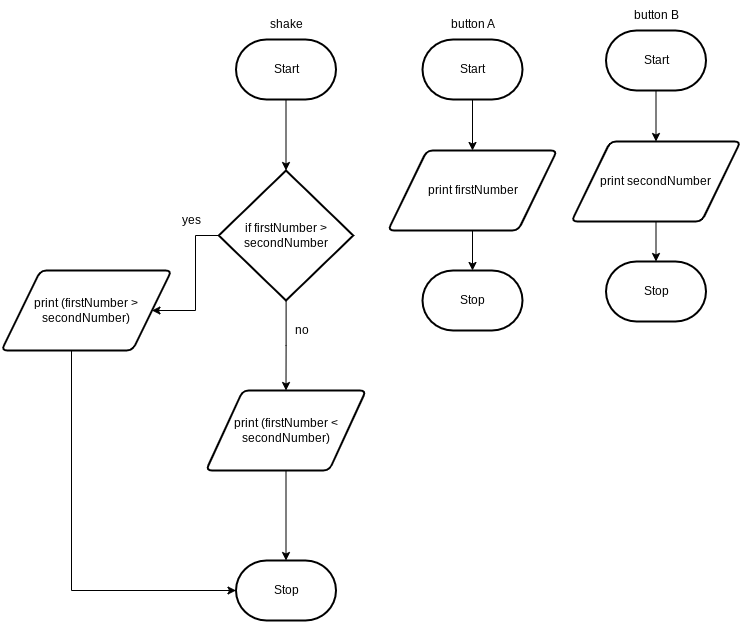

The diagram above was exported from draw.io. Its source (the exported page's mxGraphModel, read from the mxfile embedded in the PNG):
<mxGraphModel dx="1936" dy="703" grid="1" gridSize="10" guides="1" tooltips="1" connect="1" arrows="1" fold="1" page="1" pageScale="1" pageWidth="850" pageHeight="1100" math="0" shadow="0">
  <root>
    <mxCell id="0" />
    <mxCell id="1" parent="0" />
    <mxCell id="10" value="" style="edgeStyle=none;html=1;" edge="1" parent="1" source="2" target="9">
      <mxGeometry relative="1" as="geometry" />
    </mxCell>
    <mxCell id="2" value="Start" style="strokeWidth=2;html=1;shape=mxgraph.flowchart.terminator;whiteSpace=wrap;" parent="1" vertex="1">
      <mxGeometry x="371" y="79" width="100" height="60" as="geometry" />
    </mxCell>
    <mxCell id="3" value="Stop" style="strokeWidth=2;html=1;shape=mxgraph.flowchart.terminator;whiteSpace=wrap;" parent="1" vertex="1">
      <mxGeometry x="371" y="310" width="100" height="60" as="geometry" />
    </mxCell>
    <mxCell id="6" value="button A" style="text;html=1;align=center;verticalAlign=middle;resizable=0;points=[];autosize=1;strokeColor=none;fillColor=none;" vertex="1" parent="1">
      <mxGeometry x="386" y="49" width="70" height="30" as="geometry" />
    </mxCell>
    <mxCell id="11" value="" style="edgeStyle=none;html=1;" edge="1" parent="1" source="9" target="3">
      <mxGeometry relative="1" as="geometry" />
    </mxCell>
    <mxCell id="9" value="print firstNumber" style="shape=parallelogram;html=1;strokeWidth=2;perimeter=parallelogramPerimeter;whiteSpace=wrap;rounded=1;arcSize=12;size=0.23;" vertex="1" parent="1">
      <mxGeometry x="336.5" y="190" width="169" height="80" as="geometry" />
    </mxCell>
    <mxCell id="17" value="" style="edgeStyle=none;html=1;" edge="1" parent="1" source="18" target="22">
      <mxGeometry relative="1" as="geometry" />
    </mxCell>
    <mxCell id="18" value="Start" style="strokeWidth=2;html=1;shape=mxgraph.flowchart.terminator;whiteSpace=wrap;" vertex="1" parent="1">
      <mxGeometry x="554.5" y="70" width="100" height="60" as="geometry" />
    </mxCell>
    <mxCell id="19" value="Stop" style="strokeWidth=2;html=1;shape=mxgraph.flowchart.terminator;whiteSpace=wrap;" vertex="1" parent="1">
      <mxGeometry x="554.5" y="301" width="100" height="60" as="geometry" />
    </mxCell>
    <mxCell id="20" value="button B" style="text;html=1;align=center;verticalAlign=middle;resizable=0;points=[];autosize=1;strokeColor=none;fillColor=none;" vertex="1" parent="1">
      <mxGeometry x="569.5" y="40" width="70" height="30" as="geometry" />
    </mxCell>
    <mxCell id="21" value="" style="edgeStyle=none;html=1;" edge="1" parent="1" source="22" target="19">
      <mxGeometry relative="1" as="geometry" />
    </mxCell>
    <mxCell id="22" value="print secondNumber" style="shape=parallelogram;html=1;strokeWidth=2;perimeter=parallelogramPerimeter;whiteSpace=wrap;rounded=1;arcSize=12;size=0.23;" vertex="1" parent="1">
      <mxGeometry x="520" y="181" width="169" height="80" as="geometry" />
    </mxCell>
    <mxCell id="30" value="" style="edgeStyle=none;html=1;" edge="1" parent="1" source="24" target="29">
      <mxGeometry relative="1" as="geometry" />
    </mxCell>
    <mxCell id="24" value="Start" style="strokeWidth=2;html=1;shape=mxgraph.flowchart.terminator;whiteSpace=wrap;" vertex="1" parent="1">
      <mxGeometry x="184.5" y="79" width="100" height="60" as="geometry" />
    </mxCell>
    <mxCell id="25" value="Stop" style="strokeWidth=2;html=1;shape=mxgraph.flowchart.terminator;whiteSpace=wrap;" vertex="1" parent="1">
      <mxGeometry x="184.5" y="600" width="100" height="60" as="geometry" />
    </mxCell>
    <mxCell id="26" value="shake" style="text;html=1;align=center;verticalAlign=middle;resizable=0;points=[];autosize=1;strokeColor=none;fillColor=none;" vertex="1" parent="1">
      <mxGeometry x="204.5" y="49" width="60" height="30" as="geometry" />
    </mxCell>
    <mxCell id="32" value="" style="edgeStyle=orthogonalEdgeStyle;html=1;rounded=0;" edge="1" parent="1" source="29" target="31">
      <mxGeometry relative="1" as="geometry">
        <Array as="points">
          <mxPoint x="144" y="275" />
          <mxPoint x="144" y="350" />
        </Array>
      </mxGeometry>
    </mxCell>
    <mxCell id="35" value="" style="edgeStyle=orthogonalEdgeStyle;rounded=0;html=1;" edge="1" parent="1" source="29" target="34">
      <mxGeometry relative="1" as="geometry" />
    </mxCell>
    <mxCell id="29" value="if firstNumber &amp;gt; secondNumber" style="strokeWidth=2;html=1;shape=mxgraph.flowchart.decision;whiteSpace=wrap;" vertex="1" parent="1">
      <mxGeometry x="167.25" y="210" width="134.5" height="130" as="geometry" />
    </mxCell>
    <mxCell id="38" style="edgeStyle=orthogonalEdgeStyle;rounded=0;html=1;entryX=0;entryY=0.5;entryDx=0;entryDy=0;entryPerimeter=0;" edge="1" parent="1" source="31" target="25">
      <mxGeometry relative="1" as="geometry">
        <Array as="points">
          <mxPoint x="20" y="630" />
        </Array>
      </mxGeometry>
    </mxCell>
    <mxCell id="31" value="print (firstNumber &amp;gt; secondNumber)" style="shape=parallelogram;html=1;strokeWidth=2;perimeter=parallelogramPerimeter;whiteSpace=wrap;rounded=1;arcSize=12;size=0.23;" vertex="1" parent="1">
      <mxGeometry x="-50" y="310" width="170" height="80" as="geometry" />
    </mxCell>
    <mxCell id="33" value="yes" style="text;html=1;align=center;verticalAlign=middle;resizable=0;points=[];autosize=1;strokeColor=none;fillColor=none;" vertex="1" parent="1">
      <mxGeometry x="120" y="245" width="40" height="30" as="geometry" />
    </mxCell>
    <mxCell id="37" value="" style="edgeStyle=orthogonalEdgeStyle;rounded=0;html=1;" edge="1" parent="1" source="34" target="25">
      <mxGeometry relative="1" as="geometry" />
    </mxCell>
    <mxCell id="34" value="print (firstNumber &amp;lt; secondNumber)" style="shape=parallelogram;html=1;strokeWidth=2;perimeter=parallelogramPerimeter;whiteSpace=wrap;rounded=1;arcSize=12;size=0.23;" vertex="1" parent="1">
      <mxGeometry x="154.5" y="430" width="160" height="80" as="geometry" />
    </mxCell>
    <mxCell id="36" value="no" style="text;html=1;align=center;verticalAlign=middle;resizable=0;points=[];autosize=1;strokeColor=none;fillColor=none;" vertex="1" parent="1">
      <mxGeometry x="230" y="355" width="40" height="30" as="geometry" />
    </mxCell>
  </root>
</mxGraphModel>